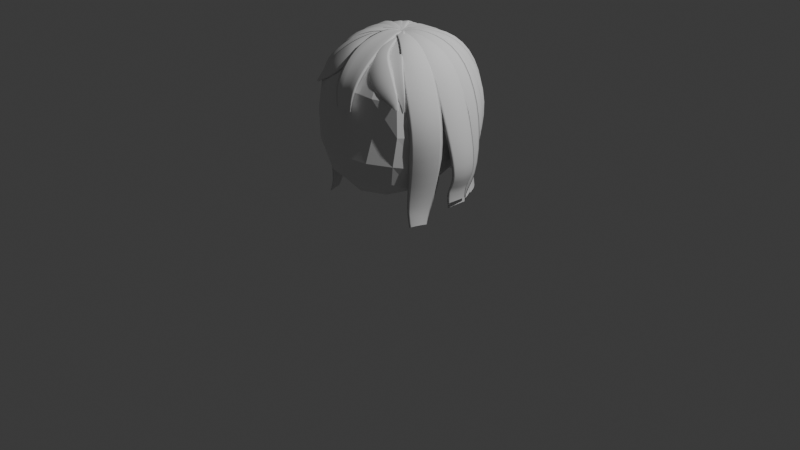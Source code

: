 # Source: newSegu.blend  (saved by Blender 4.4.30; exported with 4.5.12 LTS)
import bpy
from mathutils import Matrix  # noqa: F401  (used for matrix-valued properties, if any)

bpy.ops.wm.read_factory_settings(use_empty=True)
scene = bpy.context.scene
scene.name = 'Scene'

# ---- collections
col_collection = bpy.data.collections.new('Collection'); scene.collection.children.link(col_collection)
col_hair = bpy.data.collections.new('Hair'); scene.collection.children.link(col_hair)

# ---- materials (node trees are filled in below, after node groups)
mat_material = bpy.data.materials.new('Material')
mat_material.alpha_threshold = 0.0
mat_material.roughness = 0.5
mat_material.line_color = (0.0, 0.0, 0.0, 1.0)

# ---- material node trees
mat_material.use_nodes = True; mat_material.node_tree.nodes.clear()
_N = mat_material.node_tree.nodes; _L = mat_material.node_tree.links
n0 = _N.new('ShaderNodeOutputMaterial'); n0.name = 'Material Output'; n0.location = (300, 300)
n1 = _N.new('ShaderNodeBsdfPrincipled'); n1.name = 'Principled BSDF'; n1.location = (10, 300)
n1.inputs[3].default_value = 1.45
_L.new(n1.outputs[0], n0.inputs[0])
n0.is_active_output = True

# ---- world
world_world = bpy.data.worlds.new('World'); scene.world = world_world
world_world.use_nodes = True; world_world.node_tree.nodes.clear()
_N = world_world.node_tree.nodes; _L = world_world.node_tree.links
n0 = _N.new('ShaderNodeOutputWorld'); n0.name = 'World Output'; n0.location = (300, 300)
n1 = _N.new('ShaderNodeBackground'); n1.name = 'Background'; n1.location = (10, 300)
n1.inputs[0].default_value = (0.05088, 0.05088, 0.05088, 1.0)
_L.new(n1.outputs[0], n0.inputs[0])
n0.is_active_output = True
world_world.color = (0.05088, 0.05088, 0.05088)
world_world.sun_shadow_jitter_overblur = 0.0

# ---- cameras
cam_camera = bpy.data.cameras.new('Camera')
cam_camera.clip_end = 100.0
cam_camera.ortho_scale = 7.314

# ---- lights
light_light = bpy.data.lights.new('Light', 'POINT')
light_light.energy = 1000.0
light_light.shadow_soft_size = 0.1

# ---- meshes
me_cube = bpy.data.meshes.new('Cube')
me_cube.from_pydata([(0.4813, 0.4953, 0.4883), (0.45, 0.4851, -0.4879), (0.4797, -0.4781, 0.4659), (0.4778, -0.5533, -0.5851), (-0.4813, 0.4953, 0.4883), (-0.45, 0.4851, -0.4879), (-0.4797, -0.4781, 0.4659), (-0.4778, -0.5533, -0.5851), (-0.4982, 0.2918, -0.6004), (-0.5353, -0.01792, -0.6796), (-0.5388, -0.3368, -0.6855), (0.2686, 0.5331, -0.483), (0.0, 0.5526, -0.4949), (-0.2686, 0.5331, -0.483), (0.5495, 0.5618, 0.2874), (0.5786, 0.5893, -0.02261), (0.5307, 0.5531, -0.3202), (-0.5416, -0.5959, -0.3674), (-0.5824, -0.5749, -0.05941), (-0.5484, -0.546, 0.2722), (0.5484, -0.546, 0.2722), (0.5824, -0.5749, -0.05941), (0.5416, -0.5959, -0.3674), (-0.5495, 0.5618, 0.2874), (-0.5786, 0.5893, -0.02261), (-0.5307, 0.5531, -0.3202), (0.2901, -0.5231, 0.5182), (0.0, -0.5388, 0.551), (-0.2901, -0.5231, 0.5182), (0.5288, 0.2966, 0.5477), (0.5341, -0.0001873, 0.5641), (0.526, -0.2888, 0.5263), (-0.283, -0.6579, -0.6236), (0.0, -0.7134, -0.6282), (0.283, -0.6579, -0.6236), (-0.526, -0.2888, 0.5263), (-0.5341, -0.0001873, 0.5641), (-0.5288, 0.2966, 0.5477), (-0.2902, 0.5542, 0.5589), (0.0, 0.5743, 0.593), (0.2902, 0.5542, 0.5589), (0.5388, -0.3368, -0.6855), (0.5353, -0.01792, -0.6796), (0.4982, 0.2918, -0.6004), (0.2967, 0.3095, 0.6885), (0.0, 0.3133, 0.7279), (-0.2967, 0.3095, 0.6885), (0.2957, -0.003598, 0.6931), (0.0, -0.007218, 0.7327), (-0.2957, -0.003598, 0.6931), (0.2953, -0.297, 0.6369), (0.0, -0.2984, 0.6762), (-0.2953, -0.297, 0.6369), (0.3064, -0.7325, -0.3607), (0.3298, -0.657, -0.06923), (0.3125, -0.6525, 0.2849), (0.0, -0.7726, -0.3633), (0.0, -0.6851, -0.05542), (0.0, -0.6803, 0.3062), (-0.3064, -0.7325, -0.3607), (-0.3298, -0.657, -0.06923), (-0.3125, -0.6525, 0.2849), (-0.6631, -0.3358, -0.4321), (-0.7097, -0.3363, -0.08142), (-0.6635, -0.3131, 0.2847), (-0.6655, -0.00389, -0.4414), (-0.7142, 2.02e-08, -0.08099), (-0.6759, 1.389e-08, 0.2991), (-0.6357, 0.3158, -0.3904), (-0.7007, 0.3331, -0.05839), (-0.6655, 0.3161, 0.2926), (-0.2659, 0.2937, -0.6488), (0.0, 0.3007, -0.6777), (0.2659, 0.2937, -0.6488), (-0.2791, -0.04707, -0.7756), (0.0, -0.0776, -0.835), (0.2791, -0.04707, -0.7756), (-0.2918, -0.4532, -0.7843), (0.0, -0.5395, -0.8071), (0.2918, -0.4532, -0.7843), (0.6357, 0.3158, -0.3904), (0.7007, 0.3331, -0.05839), (0.6655, 0.3161, 0.2926), (0.6655, -0.00389, -0.4414), (0.7142, 2.02e-08, -0.08099), (0.6759, 1.389e-08, 0.2991), (0.6631, -0.3358, -0.4321), (0.7097, -0.3363, -0.08142), (0.6635, -0.3131, 0.2847), (-0.3058, 0.6613, -0.2874), (-0.3297, 0.7137, -0.0007475), (-0.3125, 0.687, 0.3141), (0.0, 0.6977, -0.2935), (0.0, 0.7584, -0.002138), (0.0, 0.7226, 0.3313), (0.3058, 0.6613, -0.2874), (0.3297, 0.7137, -0.0007475), (0.3125, 0.687, 0.3141)], [], [(44, 45, 48, 47), (45, 46, 49, 48), (47, 48, 51, 50), (48, 49, 52, 51), (0, 40, 44, 29), (40, 39, 45, 44), (39, 38, 46, 45), (38, 4, 37, 46), (46, 37, 36, 49), (49, 36, 35, 52), (52, 35, 6, 28), (51, 52, 28, 27), (50, 51, 27, 26), (31, 50, 26, 2), (30, 47, 50, 31), (29, 44, 47, 30), (53, 54, 57, 56), (54, 55, 58, 57), (56, 57, 60, 59), (57, 58, 61, 60), (3, 22, 53, 34), (22, 21, 54, 53), (21, 20, 55, 54), (20, 2, 26, 55), (55, 26, 27, 58), (58, 27, 28, 61), (61, 28, 6, 19), (60, 61, 19, 18), (59, 60, 18, 17), (32, 59, 17, 7), (33, 56, 59, 32), (34, 53, 56, 33), (62, 63, 66, 65), (63, 64, 67, 66), (65, 66, 69, 68), (66, 67, 70, 69), (7, 17, 62, 10), (17, 18, 63, 62), (18, 19, 64, 63), (19, 6, 35, 64), (64, 35, 36, 67), (67, 36, 37, 70), (70, 37, 4, 23), (69, 70, 23, 24), (68, 69, 24, 25), (8, 68, 25, 5), (9, 65, 68, 8), (10, 62, 65, 9), (71, 72, 75, 74), (72, 73, 76, 75), (74, 75, 78, 77), (75, 76, 79, 78), (5, 13, 71, 8), (13, 12, 72, 71), (12, 11, 73, 72), (11, 1, 43, 73), (73, 43, 42, 76), (76, 42, 41, 79), (79, 41, 3, 34), (78, 79, 34, 33), (77, 78, 33, 32), (10, 77, 32, 7), (9, 74, 77, 10), (8, 71, 74, 9), (80, 81, 84, 83), (81, 82, 85, 84), (83, 84, 87, 86), (84, 85, 88, 87), (1, 16, 80, 43), (16, 15, 81, 80), (15, 14, 82, 81), (14, 0, 29, 82), (82, 29, 30, 85), (85, 30, 31, 88), (88, 31, 2, 20), (87, 88, 20, 21), (86, 87, 21, 22), (41, 86, 22, 3), (42, 83, 86, 41), (43, 80, 83, 42), (89, 90, 93, 92), (90, 91, 94, 93), (92, 93, 96, 95), (93, 94, 97, 96), (5, 25, 89, 13), (25, 24, 90, 89), (24, 23, 91, 90), (23, 4, 38, 91), (91, 38, 39, 94), (94, 39, 40, 97), (97, 40, 0, 14), (96, 97, 14, 15), (95, 96, 15, 16), (11, 95, 16, 1), (12, 92, 95, 11), (13, 89, 92, 12)])
_uv = me_cube.uv_layers.new(name='UVMap')
_uv.uv.foreach_set('vector', [0.6875, 0.5625, 0.75, 0.5625, 0.75, 0.625, 0.6875, 0.625, 0.75, 0.5625, 0.8125, 0.5625, 0.8125, 0.625, 0.75, 0.625, 0.6875, 0.625, 0.75, 0.625, 0.75, 0.6875, 0.6875, 0.6875, 0.75, 0.625, 0.8125, 0.625, 0.8125, 0.6875, 0.75, 0.6875, 0.625, 0.5, 0.6875, 0.5, 0.6875, 0.5625, 0.625, 0.5625, 0.6875, 0.5, 0.75, 0.5, 0.75, 0.5625, 0.6875, 0.5625, 0.75, 0.5, 0.8125, 0.5, 0.8125, 0.5625, 0.75, 0.5625, 0.8125, 0.5, 0.875, 0.5, 0.875, 0.5625, 0.8125, 0.5625, 0.8125, 0.5625, 0.875, 0.5625, 0.875, 0.625, 0.8125, 0.625, 0.8125, 0.625, 0.875, 0.625, 0.875, 0.6875, 0.8125, 0.6875, 0.8125, 0.6875, 0.875, 0.6875, 0.875, 0.75, 0.8125, 0.75, 0.75, 0.6875, 0.8125, 0.6875, 0.8125, 0.75, 0.75, 0.75, 0.6875, 0.6875, 0.75, 0.6875, 0.75, 0.75, 0.6875, 0.75, 0.625, 0.6875, 0.6875, 0.6875, 0.6875, 0.75, 0.625, 0.75, 0.625, 0.625, 0.6875, 0.625, 0.6875, 0.6875, 0.625, 0.6875, 0.625, 0.5625, 0.6875, 0.5625, 0.6875, 0.625, 0.625, 0.625, 0.4375, 0.8125, 0.5, 0.8125, 0.5, 0.875, 0.4375, 0.875, 0.5, 0.8125, 0.5625, 0.8125, 0.5625, 0.875, 0.5, 0.875, 0.4375, 0.875, 0.5, 0.875, 0.5, 0.9375, 0.4375, 0.9375, 0.5, 0.875, 0.5625, 0.875, 0.5625, 0.9375, 0.5, 0.9375, 0.375, 0.75, 0.4375, 0.75, 0.4375, 0.8125, 0.375, 0.8125, 0.4375, 0.75, 0.5, 0.75, 0.5, 0.8125, 0.4375, 0.8125, 0.5, 0.75, 0.5625, 0.75, 0.5625, 0.8125, 0.5, 0.8125, 0.5625, 0.75, 0.625, 0.75, 0.625, 0.8125, 0.5625, 0.8125, 0.5625, 0.8125, 0.625, 0.8125, 0.625, 0.875, 0.5625, 0.875, 0.5625, 0.875, 0.625, 0.875, 0.625, 0.9375, 0.5625, 0.9375, 0.5625, 0.9375, 0.625, 0.9375, 0.625, 1.0, 0.5625, 1.0, 0.5, 0.9375, 0.5625, 0.9375, 0.5625, 1.0, 0.5, 1.0, 0.4375, 0.9375, 0.5, 0.9375, 0.5, 1.0, 0.4375, 1.0, 0.375, 0.9375, 0.4375, 0.9375, 0.4375, 1.0, 0.375, 1.0, 0.375, 0.875, 0.4375, 0.875, 0.4375, 0.9375, 0.375, 0.9375, 0.375, 0.8125, 0.4375, 0.8125, 0.4375, 0.875, 0.375, 0.875, 0.4375, 0.0625, 0.5, 0.0625, 0.5, 0.125, 0.4375, 0.125, 0.5, 0.0625, 0.5625, 0.0625, 0.5625, 0.125, 0.5, 0.125, 0.4375, 0.125, 0.5, 0.125, 0.5, 0.1875, 0.4375, 0.1875, 0.5, 0.125, 0.5625, 0.125, 0.5625, 0.1875, 0.5, 0.1875, 0.375, 0.0, 0.4375, 0.0, 0.4375, 0.0625, 0.375, 0.0625, 0.4375, 0.0, 0.5, 0.0, 0.5, 0.0625, 0.4375, 0.0625, 0.5, 0.0, 0.5625, 0.0, 0.5625, 0.0625, 0.5, 0.0625, 0.5625, 0.0, 0.625, 0.0, 0.625, 0.0625, 0.5625, 0.0625, 0.5625, 0.0625, 0.625, 0.0625, 0.625, 0.125, 0.5625, 0.125, 0.5625, 0.125, 0.625, 0.125, 0.625, 0.1875, 0.5625, 0.1875, 0.5625, 0.1875, 0.625, 0.1875, 0.625, 0.25, 0.5625, 0.25, 0.5, 0.1875, 0.5625, 0.1875, 0.5625, 0.25, 0.5, 0.25, 0.4375, 0.1875, 0.5, 0.1875, 0.5, 0.25, 0.4375, 0.25, 0.375, 0.1875, 0.4375, 0.1875, 0.4375, 0.25, 0.375, 0.25, 0.375, 0.125, 0.4375, 0.125, 0.4375, 0.1875, 0.375, 0.1875, 0.375, 0.0625, 0.4375, 0.0625, 0.4375, 0.125, 0.375, 0.125, 0.1875, 0.5625, 0.25, 0.5625, 0.25, 0.625, 0.1875, 0.625, 0.25, 0.5625, 0.3125, 0.5625, 0.3125, 0.625, 0.25, 0.625, 0.1875, 0.625, 0.25, 0.625, 0.25, 0.6875, 0.1875, 0.6875, 0.25, 0.625, 0.3125, 0.625, 0.3125, 0.6875, 0.25, 0.6875, 0.125, 0.5, 0.1875, 0.5, 0.1875, 0.5625, 0.125, 0.5625, 0.1875, 0.5, 0.25, 0.5, 0.25, 0.5625, 0.1875, 0.5625, 0.25, 0.5, 0.3125, 0.5, 0.3125, 0.5625, 0.25, 0.5625, 0.3125, 0.5, 0.375, 0.5, 0.375, 0.5625, 0.3125, 0.5625, 0.3125, 0.5625, 0.375, 0.5625, 0.375, 0.625, 0.3125, 0.625, 0.3125, 0.625, 0.375, 0.625, 0.375, 0.6875, 0.3125, 0.6875, 0.3125, 0.6875, 0.375, 0.6875, 0.375, 0.75, 0.3125, 0.75, 0.25, 0.6875, 0.3125, 0.6875, 0.3125, 0.75, 0.25, 0.75, 0.1875, 0.6875, 0.25, 0.6875, 0.25, 0.75, 0.1875, 0.75, 0.125, 0.6875, 0.1875, 0.6875, 0.1875, 0.75, 0.125, 0.75, 0.125, 0.625, 0.1875, 0.625, 0.1875, 0.6875, 0.125, 0.6875, 0.125, 0.5625, 0.1875, 0.5625, 0.1875, 0.625, 0.125, 0.625, 0.4375, 0.5625, 0.5, 0.5625, 0.5, 0.625, 0.4375, 0.625, 0.5, 0.5625, 0.5625, 0.5625, 0.5625, 0.625, 0.5, 0.625, 0.4375, 0.625, 0.5, 0.625, 0.5, 0.6875, 0.4375, 0.6875, 0.5, 0.625, 0.5625, 0.625, 0.5625, 0.6875, 0.5, 0.6875, 0.375, 0.5, 0.4375, 0.5, 0.4375, 0.5625, 0.375, 0.5625, 0.4375, 0.5, 0.5, 0.5, 0.5, 0.5625, 0.4375, 0.5625, 0.5, 0.5, 0.5625, 0.5, 0.5625, 0.5625, 0.5, 0.5625, 0.5625, 0.5, 0.625, 0.5, 0.625, 0.5625, 0.5625, 0.5625, 0.5625, 0.5625, 0.625, 0.5625, 0.625, 0.625, 0.5625, 0.625, 0.5625, 0.625, 0.625, 0.625, 0.625, 0.6875, 0.5625, 0.6875, 0.5625, 0.6875, 0.625, 0.6875, 0.625, 0.75, 0.5625, 0.75, 0.5, 0.6875, 0.5625, 0.6875, 0.5625, 0.75, 0.5, 0.75, 0.4375, 0.6875, 0.5, 0.6875, 0.5, 0.75, 0.4375, 0.75, 0.375, 0.6875, 0.4375, 0.6875, 0.4375, 0.75, 0.375, 0.75, 0.375, 0.625, 0.4375, 0.625, 0.4375, 0.6875, 0.375, 0.6875, 0.375, 0.5625, 0.4375, 0.5625, 0.4375, 0.625, 0.375, 0.625, 0.4375, 0.3125, 0.5, 0.3125, 0.5, 0.375, 0.4375, 0.375, 0.5, 0.3125, 0.5625, 0.3125, 0.5625, 0.375, 0.5, 0.375, 0.4375, 0.375, 0.5, 0.375, 0.5, 0.4375, 0.4375, 0.4375, 0.5, 0.375, 0.5625, 0.375, 0.5625, 0.4375, 0.5, 0.4375, 0.375, 0.25, 0.4375, 0.25, 0.4375, 0.3125, 0.375, 0.3125, 0.4375, 0.25, 0.5, 0.25, 0.5, 0.3125, 0.4375, 0.3125, 0.5, 0.25, 0.5625, 0.25, 0.5625, 0.3125, 0.5, 0.3125, 0.5625, 0.25, 0.625, 0.25, 0.625, 0.3125, 0.5625, 0.3125, 0.5625, 0.3125, 0.625, 0.3125, 0.625, 0.375, 0.5625, 0.375, 0.5625, 0.375, 0.625, 0.375, 0.625, 0.4375, 0.5625, 0.4375, 0.5625, 0.4375, 0.625, 0.4375, 0.625, 0.5, 0.5625, 0.5, 0.5, 0.4375, 0.5625, 0.4375, 0.5625, 0.5, 0.5, 0.5, 0.4375, 0.4375, 0.5, 0.4375, 0.5, 0.5, 0.4375, 0.5, 0.375, 0.4375, 0.4375, 0.4375, 0.4375, 0.5, 0.375, 0.5, 0.375, 0.375, 0.4375, 0.375, 0.4375, 0.4375, 0.375, 0.4375, 0.375, 0.3125, 0.4375, 0.3125, 0.4375, 0.375, 0.375, 0.375])
me_cube.materials.append(mat_material)
me_cube.use_mirror_x = True
me_cube.use_mirror_vertex_groups = False
me_cube.update()

# ---- curves / text
cu_b_ziercircle = bpy.data.curves.new('BézierCircle', 'CURVE')
cu_b_ziercircle.dimensions = '3D'
_sp = cu_b_ziercircle.splines.new('BEZIER'); _sp.bezier_points.add(3)
_sp.bezier_points.foreach_set('co', [-0.2169, -0.07572, -0.02466, -0.005836, -0.03207, -0.0171, 0.2152, -0.07859, -0.02695, -0.005836, -0.07953, -0.0171])
_sp.bezier_points.foreach_set('handle_left', [-0.2111, -0.09106, -0.02466, -0.0315, -0.03207, -0.0171, 0.2248, -0.05326, -0.02695, 0.03969, -0.07953, -0.0171])
_sp.bezier_points.foreach_set('handle_right', [-0.2251, -0.05406, -0.02466, 0.01983, -0.03207, -0.0171, 0.2084, -0.09653, -0.02695, -0.05136, -0.07953, -0.0171])
for _p, _l, _r in zip(_sp.bezier_points, ['ALIGNED', 'ALIGNED', 'ALIGNED', 'ALIGNED'], ['ALIGNED', 'ALIGNED', 'ALIGNED', 'ALIGNED']): _p.handle_left_type = _l; _p.handle_right_type = _r
_sp.order_u = 0
_sp.order_v = 0
_sp.resolution_u = 3
_sp.use_cyclic_u = True
cu_b_ziercircle.use_path = True
cu_b_ziercircle.resolution_u = 3
cu_b_ziercircle.fill_mode = 'FULL'
cu_nurbscurve_007 = bpy.data.curves.new('NurbsCurve.007', 'CURVE')
cu_nurbscurve_007.dimensions = '3D'
_sp = cu_nurbscurve_007.splines.new('NURBS'); _sp.points.add(7)
_sp.points.foreach_set('co', [0.35, 0.8378, 0.02054, 1.0, 0.2578, 0.6007, 0.4212, 1.0, 0.3054, 0.7085, 0.634, 1.0, 0.3355, 0.7817, 1.253, 1.0, 0.2595, 0.629, 1.789, 1.0, 0.1466, 0.3416, 1.991, 1.0, -0.01584, -0.03691, 1.995, 1.0, -0.06126, -0.1427, 1.762, 1.0])
_sp.points.foreach_set('radius', [0.3347, 0.5343, 0.6177, 0.7489, 0.7867, 0.4798, 0.1991, 0.05])
_sp.order_v = 0
_sp.resolution_u = 3
_sp = cu_nurbscurve_007.splines.new('NURBS'); _sp.points.add(7)
_sp.points.foreach_set('co', [0.6683, 0.5494, 0.1674, 1.0, 0.5482, 0.4749, 0.3511, 1.0, 0.5512, 0.5283, 0.7483, 1.0, 0.6204, 0.5833, 1.315, 1.0, 0.4987, 0.4806, 1.799, 1.0, 0.2695, 0.2561, 1.991, 1.0, -0.02911, -0.02767, 1.995, 1.0, -0.1126, -0.107, 1.762, 1.0])
_sp.points.foreach_set('radius', [0.4165, 0.4788, 0.6982, 0.7489, 0.7867, 0.4798, 0.1991, 0.05])
_sp.order_v = 0
_sp.resolution_u = 3
_sp = cu_nurbscurve_007.splines.new('NURBS'); _sp.points.add(7)
_sp.points.foreach_set('co', [0.8907, 0.2564, 0.2027, 1.0, 0.6131, 0.1643, 0.3946, 1.0, 0.7767, 0.2588, 0.7843, 1.0, 0.7978, 0.3428, 1.287, 1.0, 0.6222, 0.2778, 1.791, 1.0, 0.3486, 0.129, 1.991, 1.0, -0.03767, -0.01394, 1.995, 1.0, -0.1457, -0.05392, 1.762, 1.0])
_sp.points.foreach_set('radius', [0.234, 0.5606, 0.6303, 0.7489, 0.7867, 0.4798, 0.1991, 0.05])
_sp.order_v = 0
_sp.resolution_u = 3
_sp = cu_nurbscurve_007.splines.new('NURBS'); _sp.points.add(7)
_sp.points.foreach_set('co', [0.9852, 0.01463, 0.04981, 1.0, 0.7201, 0.02505, 0.5313, 1.0, 0.9249, 0.0423, 0.6863, 1.0, 0.8496, -0.003731, 1.237, 1.0, 0.6626, -0.01003, 1.775, 1.0, 0.3712, -0.01891, 1.991, 1.0, -0.04011, 0.002044, 1.995, 1.0, -0.1551, 0.007902, 1.762, 1.0])
_sp.points.foreach_set('radius', [0.3995, 0.5428, 0.5955, 0.7489, 0.7867, 0.4798, 0.1991, 0.05])
_sp.order_v = 0
_sp.resolution_u = 3
_sp = cu_nurbscurve_007.splines.new('NURBS'); _sp.points.add(7)
_sp.points.foreach_set('co', [0.7941, -0.4018, -0.01731, 1.0, 0.5868, -0.3268, 0.2526, 1.0, 0.6614, -0.2791, 0.6202, 1.0, 0.8067, -0.371, 1.248, 1.0, 0.5846, -0.295, 1.764, 1.0, 0.3337, -0.1638, 1.991, 1.0, -0.03605, 0.0177, 1.995, 1.0, -0.1394, 0.06844, 1.762, 1.0])
_sp.points.foreach_set('radius', [0.0384, 0.4564, 0.7495, 0.7489, 0.7867, 0.4798, 0.1991, 0.05])
_sp.order_v = 0
_sp.resolution_u = 3
_sp = cu_nurbscurve_007.splines.new('NURBS'); _sp.points.add(7)
_sp.points.foreach_set('co', [0.228, 0.9196, 0.01287, 1.0, 0.1488, 0.6366, 0.4212, 1.0, 0.1697, 0.7645, 0.6342, 1.0, 0.1937, 0.8283, 1.253, 1.0, 0.1455, 0.6647, 1.789, 1.0, 0.08464, 0.362, 1.991, 1.0, -0.009145, -0.03911, 1.995, 1.0, -0.03536, -0.1512, 1.762, 1.0])
_sp.points.foreach_set('radius', [0.3421, 0.4951, 0.6177, 0.7489, 0.7867, 0.4798, 0.1991, 0.05])
_sp.order_v = 0
_sp.resolution_u = 3
_sp = cu_nurbscurve_007.splines.new('NURBS'); _sp.points.add(7)
_sp.points.foreach_set('co', [0.5179, 0.6721, 0.1383, 1.0, 0.4003, 0.5347, 0.3485, 1.0, 0.4589, 0.652, 0.7463, 1.0, 0.5089, 0.6828, 1.315, 1.0, 0.4069, 0.5604, 1.799, 1.0, 0.2205, 0.2992, 1.991, 1.0, -0.02383, -0.03233, 1.995, 1.0, -0.09214, -0.125, 1.762, 1.0])
_sp.points.foreach_set('radius', [0.3277, 0.4957, 0.6982, 0.7489, 0.7867, 0.4798, 0.1991, 0.05])
_sp.order_v = 0
_sp.resolution_u = 3
_sp = cu_nurbscurve_007.splines.new('NURBS'); _sp.points.add(7)
_sp.points.foreach_set('co', [0.8697, 0.3963, 0.1858, 1.0, 0.6172, 0.2678, 0.3737, 1.0, 0.6574, 0.3874, 0.7843, 1.0, 0.7255, 0.4769, 1.287, 1.0, 0.5641, 0.3823, 1.791, 1.0, 0.3207, 0.188, 1.991, 1.0, -0.03465, -0.02031, 1.995, 1.0, -0.134, -0.07855, 1.762, 1.0])
_sp.points.foreach_set('radius', [0.1908, 0.7037, 0.6303, 0.7489, 0.7867, 0.4798, 0.1991, 0.05])
_sp.order_v = 0
_sp.resolution_u = 3
_sp = cu_nurbscurve_007.splines.new('NURBS'); _sp.points.add(7)
_sp.points.foreach_set('co', [0.9929, 0.04986, 0.06994, 1.0, 0.6871, 0.05569, 0.4521, 1.0, 0.8288, 0.1394, 0.603, 1.0, 0.8371, 0.1448, 1.237, 1.0, 0.6542, 0.106, 1.775, 1.0, 0.3688, 0.04628, 1.991, 1.0, -0.03985, -0.005, 1.995, 1.0, -0.1541, -0.01934, 1.762, 1.0])
_sp.points.foreach_set('radius', [0.3818, 0.566, 0.5955, 0.7489, 0.7867, 0.4798, 0.1991, 0.05])
_sp.order_v = 0
_sp.resolution_u = 3
cu_nurbscurve_007.use_path = True
cu_nurbscurve_007.bevel_mode = 'OBJECT'
cu_nurbscurve_007.resolution_u = 3
cu_nurbscurve_007.fill_mode = 'FULL'
cu_nurbscurve_008 = bpy.data.curves.new('NurbsCurve.008', 'CURVE')
cu_nurbscurve_008.dimensions = '3D'
_sp = cu_nurbscurve_008.splines.new('NURBS'); _sp.points.add(7)
_sp.points.foreach_set('co', [-0.01107, 0.9691, 0.1427, 1.0, 2.98e-08, 0.6537, 0.405, 1.0, 2.98e-08, 0.7566, 0.6362, 1.0, 2.98e-08, 0.8507, 1.253, 1.0, 0.0, 0.6635, 1.77, 1.0, 1.49e-08, 0.3717, 1.991, 1.0, 1.863e-09, -0.04016, 1.995, 1.0, 0.0, -0.1553, 1.762, 1.0])
_sp.points.foreach_set('radius', [0.7781, 0.5004, 0.7372, 0.8218, 0.7867, 0.4798, 0.1991, 0.05])
_sp.order_v = 0
_sp.resolution_u = 3
cu_nurbscurve_008.use_path = True
cu_nurbscurve_008.bevel_mode = 'OBJECT'
cu_nurbscurve_008.resolution_u = 3
cu_nurbscurve_008.fill_mode = 'FULL'
cu_nurbscurve_009 = bpy.data.curves.new('NurbsCurve.009', 'CURVE')
cu_nurbscurve_009.dimensions = '3D'
_sp = cu_nurbscurve_009.splines.new('NURBS'); _sp.points.add(7)
_sp.points.foreach_set('co', [2.474e-08, 0.6682, 1.232, 1.0, 2.468e-08, 0.6695, 1.342, 1.0, 6.625e-08, 0.6447, 1.526, 1.0, 1.31e-07, 0.5402, 1.68, 1.0, 9.401e-08, 0.375, 1.824, 1.0, 7.905e-08, 0.1748, 1.917, 1.0, 1.863e-09, -0.04016, 1.979, 1.0, 0.0, -0.1553, 1.762, 1.0])
_sp.points.foreach_set('radius', [0.3747, 0.3992, 0.5801, 0.6681, 0.6987, 0.5369, 0.1991, 0.05])
_sp.order_v = 0
_sp.resolution_u = 3
cu_nurbscurve_009.use_path = True
cu_nurbscurve_009.bevel_mode = 'OBJECT'
cu_nurbscurve_009.resolution_u = 3
cu_nurbscurve_009.fill_mode = 'FULL'
cu_nurbscurve_011 = bpy.data.curves.new('NurbsCurve.011', 'CURVE')
cu_nurbscurve_011.dimensions = '3D'
_sp = cu_nurbscurve_011.splines.new('NURBS'); _sp.points.add(7)
_sp.points.foreach_set('co', [0.6177, -0.6275, 1.283, 1.0, 0.578, -0.5349, 1.459, 1.0, 0.3964, -0.5733, 1.637, 1.0, 0.2621, -0.5234, 1.759, 1.0, 0.144, -0.4304, 1.885, 1.0, 0.06787, -0.1821, 1.97, 1.0, -0.01335, 0.03788, 1.955, 1.0, -0.05161, 0.1465, 1.762, 1.0])
_sp.points.foreach_set('radius', [0.002448, 0.00979, 0.5353, 0.5694, 0.485, 0.4118, 0.1991, 0.05])
_sp.order_v = 0
_sp.resolution_u = 3
_sp = cu_nurbscurve_011.splines.new('NURBS'); _sp.points.add(7)
_sp.points.foreach_set('co', [0.5585, -0.451, 1.191, 1.0, 0.5817, -0.4774, 1.441, 1.0, 0.501, -0.4716, 1.612, 1.0, 0.3936, -0.4037, 1.746, 1.0, 0.2465, -0.2833, 1.878, 1.0, 0.1149, -0.1321, 1.933, 1.0, -0.02518, 0.03129, 1.955, 1.0, -0.09736, 0.121, 1.762, 1.0])
_sp.points.foreach_set('radius', [0.02112, 0.0003175, 0.2764, 0.3094, 0.3739, 0.3739, 0.1991, 0.05])
_sp.order_v = 0
_sp.resolution_u = 3
cu_nurbscurve_011.use_path = True
cu_nurbscurve_011.bevel_mode = 'OBJECT'
cu_nurbscurve_011.resolution_u = 3
cu_nurbscurve_011.fill_mode = 'FULL'

# ---- objects
ob_head = bpy.data.objects.new('Head', me_cube)
ob_light = bpy.data.objects.new('Light', light_light)
ob_camera = bpy.data.objects.new('Camera', cam_camera)
ob_empty = bpy.data.objects.new('Empty', None)
ob_empty_001 = bpy.data.objects.new('Empty.001', None)
ob_shapecurve = bpy.data.objects.new('ShapeCurve', cu_b_ziercircle)
ob_pathcurve_backside = bpy.data.objects.new('PathCurve_BackSide', cu_nurbscurve_007)
ob_pathcurve_back = bpy.data.objects.new('PathCurve_Back', cu_nurbscurve_008)
ob_pathcurve_front = bpy.data.objects.new('PathCurve_Front', cu_nurbscurve_009)
ob_pathcurve_frontside = bpy.data.objects.new('PathCurve_FrontSide', cu_nurbscurve_011)

# ---- transforms, parenting, visibility, modifiers, constraints
ob_head.location = (0.0, 0.0, 1.243)
ob_head.scale = (0.9493, 0.9493, 0.9493)
ob_head.lock_rotations_4d = False
ob_head.empty_display_type = 'ARROWS'
ob_head.hide_select = True
ob_head.show_wire = True
ob_head.lineart.crease_threshold = 0.0
ob_head.use_mesh_mirror_x = True
ob_light.location = (4.076, 1.005, 5.904)
ob_light.rotation_euler = (0.6503, 0.05522, 1.866)
ob_light.lock_rotations_4d = False
ob_light.empty_display_type = 'ARROWS'
ob_light.color = (0.0, 0.0, 0.0, 0.0)
ob_light.lineart.crease_threshold = 0.0
ob_camera.location = (7.359, -6.926, 4.958)
ob_camera.rotation_euler = (1.109, 0.0, 0.8149)
ob_camera.lock_rotations_4d = False
ob_camera.empty_display_type = 'ARROWS'
ob_camera.color = (0.0, 0.0, 0.0, 0.0)
ob_camera.display_type = 'WIRE'
ob_camera.lineart.crease_threshold = 0.0
ob_empty.location = (0.0, 0.0, 0.0)
ob_empty.rotation_euler = (1.571, -0.0, -0.0)
ob_empty.empty_display_type = 'IMAGE'
ob_empty.empty_display_size = 5.0
ob_empty.empty_image_depth = 'FRONT'
ob_empty.use_empty_image_alpha = True
ob_empty.empty_image_side = 'FRONT'
ob_empty.color = (1.0, 1.0, 1.0, 0.05)
ob_empty_001.location = (0.0, 0.0, 0.0)
ob_empty_001.rotation_euler = (1.571, -0.0, 1.571)
ob_empty_001.empty_display_type = 'IMAGE'
ob_empty_001.empty_display_size = 5.0
ob_empty_001.empty_image_depth = 'FRONT'
ob_empty_001.use_empty_image_alpha = True
ob_empty_001.color = (1.0, 1.0, 1.0, 0.05)
ob_shapecurve.location = (-1.538, 0.0, 0.0)
ob_pathcurve_backside.location = (0.0, 0.0, 0.0)
_m = ob_pathcurve_backside.modifiers.new('Mirror', 'MIRROR')
ob_pathcurve_back.location = (0.0, 0.0, 0.0)
ob_pathcurve_front.location = (0.0, 0.0, 0.0)
ob_pathcurve_front.rotation_euler = (0.0, -0.0, -3.142)
ob_pathcurve_frontside.location = (0.0, 0.0, 0.0)
_m = ob_pathcurve_frontside.modifiers.new('Mirror', 'MIRROR')
cu_nurbscurve_007.bevel_object = ob_shapecurve
cu_nurbscurve_008.bevel_object = ob_shapecurve
cu_nurbscurve_009.bevel_object = ob_shapecurve
cu_nurbscurve_011.bevel_object = ob_shapecurve

# ---- collection membership
col_collection.objects.link(ob_head)
col_collection.objects.link(ob_light)
col_collection.objects.link(ob_camera)
col_collection.objects.link(ob_empty)
col_collection.objects.link(ob_empty_001)
col_hair.objects.link(ob_shapecurve)
col_hair.objects.link(ob_pathcurve_backside)
col_hair.objects.link(ob_pathcurve_back)
col_hair.objects.link(ob_pathcurve_front)
col_hair.objects.link(ob_pathcurve_frontside)

# ---- scene / render settings (as saved in the file)
scene.camera = ob_camera
scene.frame_start = 1; scene.frame_end = 250; scene.frame_set(4)
scene.render.engine = 'BLENDER_EEVEE_NEXT'
bpy.context.view_layer.update()
